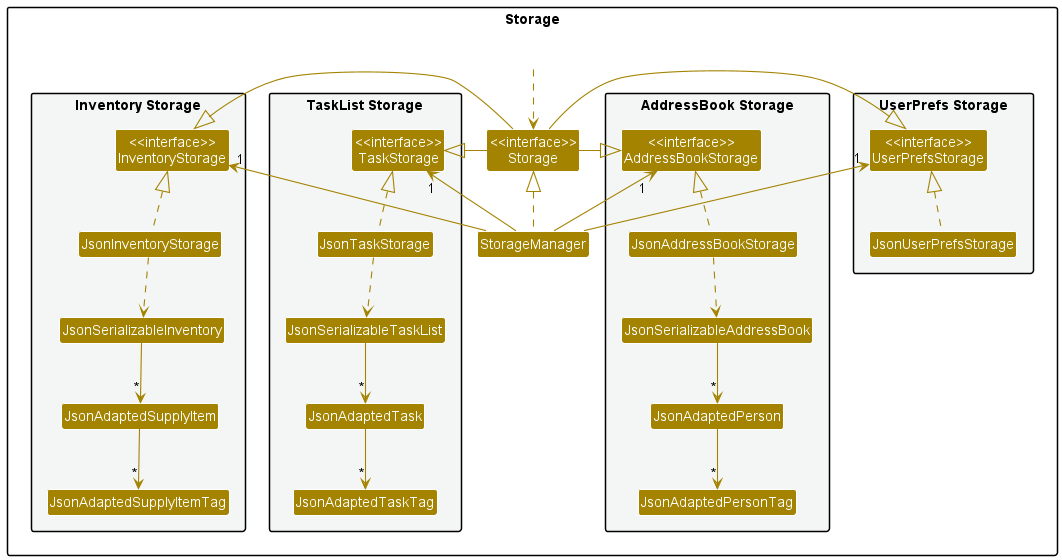

The diagram above was rendered by PlantUML. Its source (embedded in the PNG):
@startuml
!include style.puml
skinparam arrowThickness 1.1
skinparam arrowColor STORAGE_COLOR
skinparam classBackgroundColor STORAGE_COLOR

package Storage{

package "UserPrefs Storage" #F4F6F6{
Class "<<interface>>\nUserPrefsStorage" as UserPrefsStorage
Class JsonUserPrefsStorage
}

Class "<<interface>>\nStorage" as Storage
Class StorageManager

package "AddressBook Storage" #F4F6F6{
Class "<<interface>>\nAddressBookStorage" as AddressBookStorage
Class JsonAddressBookStorage
Class JsonSerializableAddressBook
Class JsonAdaptedPerson
Class JsonAdaptedPersonTag
}

package "TaskList Storage" #F4F6F6 {
Class "<<interface>>\nTaskStorage" as TaskStorage
Class JsonTaskStorage
Class JsonSerializableTaskList
Class JsonAdaptedTask
Class JsonAdaptedTaskTag
}

package "Inventory Storage" #F4F6F6 {
Class "<<interface>>\nInventoryStorage" as InventoryStorage
Class JsonInventoryStorage
Class JsonSerializableInventory
Class JsonAdaptedSupplyItem
Class JsonAdaptedSupplyItemTag
}

Class HiddenOutside #FFFFFF
HiddenOutside ..> Storage

StorageManager .up.|> Storage
StorageManager -up-> "1" UserPrefsStorage
StorageManager -up-> "1" AddressBookStorage
StorageManager -up-> "1" TaskStorage
StorageManager -up-> "1" InventoryStorage

Storage -left-|> UserPrefsStorage
Storage -right-|> AddressBookStorage
Storage -left-|> TaskStorage
Storage -left-|> InventoryStorage

JsonUserPrefsStorage .up.|> UserPrefsStorage
JsonAddressBookStorage .up.|> AddressBookStorage
JsonTaskStorage .up.|> TaskStorage
JsonInventoryStorage .up.|> InventoryStorage
JsonAddressBookStorage ..> JsonSerializableAddressBook
JsonTaskStorage ..> JsonSerializableTaskList
JsonInventoryStorage ..> JsonSerializableInventory
JsonSerializableAddressBook --> "*" JsonAdaptedPerson
JsonSerializableTaskList --> "*" JsonAdaptedTask
JsonSerializableInventory --> "*" JsonAdaptedSupplyItem
JsonAdaptedPerson --> "*" JsonAdaptedPersonTag
JsonAdaptedTask --> "*" JsonAdaptedTaskTag
JsonAdaptedSupplyItem --> "*" JsonAdaptedSupplyItemTag

@enduml